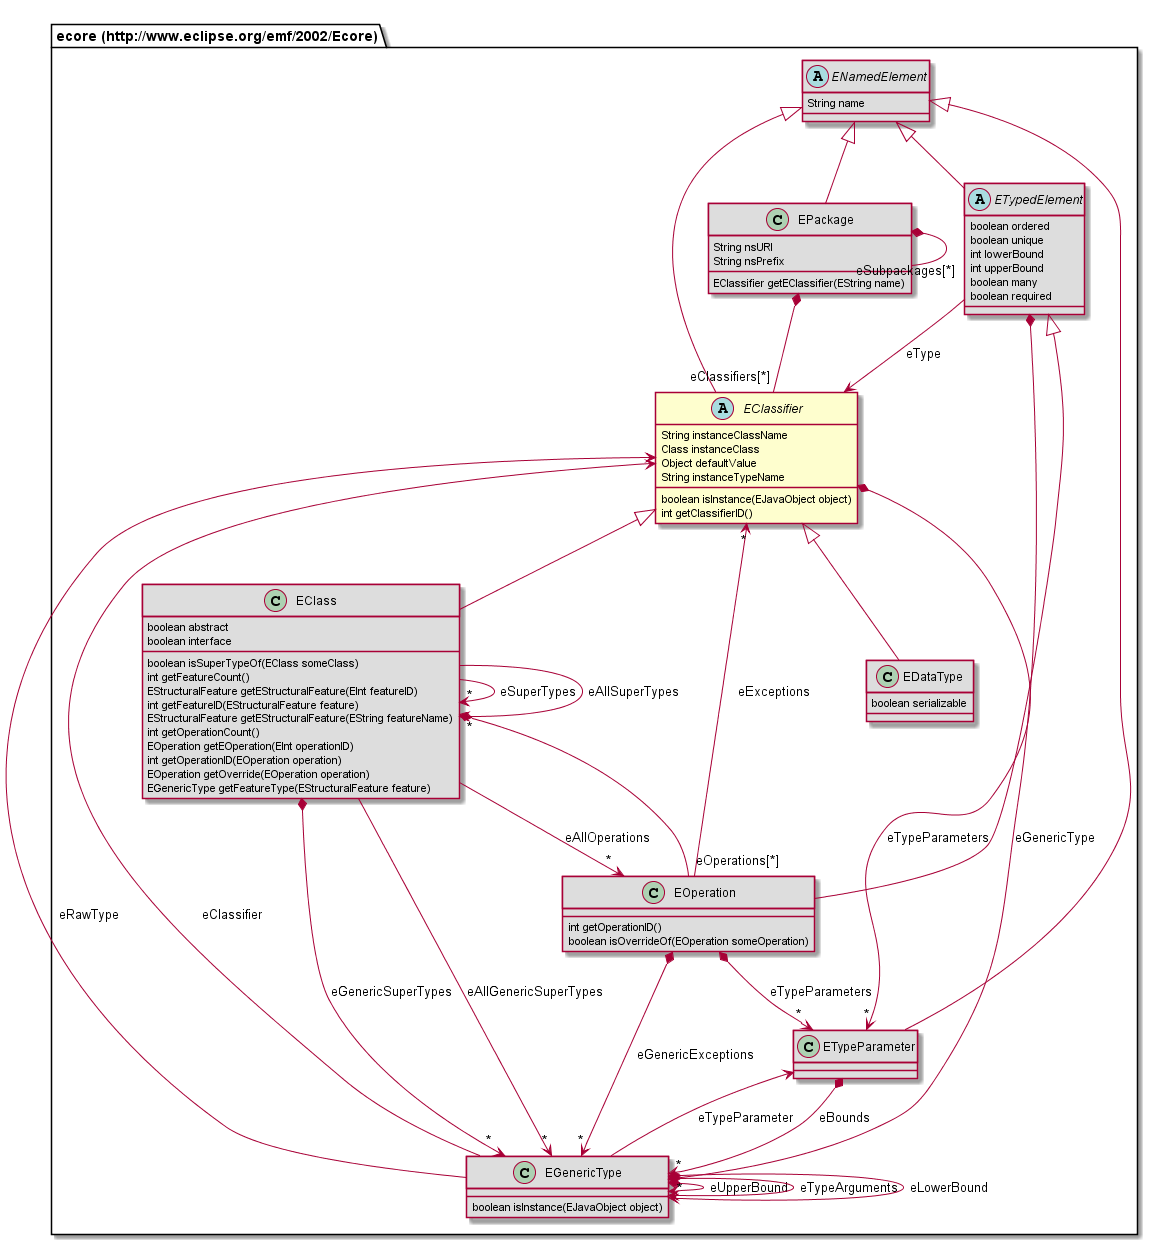

The diagram above was rendered by PlantUML. Its source (embedded in the PNG):
@startuml
abstract class "ecore (http://www.eclipse.org/emf/2002/Ecore).EClassifier" [[#router/doc-content/687474703a2f2f7777772e65636c697073652e6f72672f656d662f323030322f45636f7265/EClassifier.html]] {
	String instanceClassName
	Class instanceClass
	Object defaultValue
	String instanceTypeName
	boolean isInstance(EJavaObject object)
	int getClassifierID()
}
class "ecore (http://www.eclipse.org/emf/2002/Ecore).EPackage" [[#router/doc-content/687474703a2f2f7777772e65636c697073652e6f72672f656d662f323030322f45636f7265/EPackage.html]] #DDDDDD {
	String nsURI
	String nsPrefix
	EClassifier getEClassifier(EString name)
}
abstract class "ecore (http://www.eclipse.org/emf/2002/Ecore).ENamedElement" [[#router/doc-content/687474703a2f2f7777772e65636c697073652e6f72672f656d662f323030322f45636f7265/ENamedElement.html]] #DDDDDD {
	String name
}
class "ecore (http://www.eclipse.org/emf/2002/Ecore).EGenericType" [[#router/doc-content/687474703a2f2f7777772e65636c697073652e6f72672f656d662f323030322f45636f7265/EGenericType.html]] #DDDDDD {
	boolean isInstance(EJavaObject object)
}
class "ecore (http://www.eclipse.org/emf/2002/Ecore).ETypeParameter" [[#router/doc-content/687474703a2f2f7777772e65636c697073652e6f72672f656d662f323030322f45636f7265/ETypeParameter.html]] #DDDDDD {
}
class "ecore (http://www.eclipse.org/emf/2002/Ecore).EClass" [[#router/doc-content/687474703a2f2f7777772e65636c697073652e6f72672f656d662f323030322f45636f7265/EClass.html]] #DDDDDD {
	boolean abstract
	boolean interface
	boolean isSuperTypeOf(EClass someClass)
	int getFeatureCount()
	EStructuralFeature getEStructuralFeature(EInt featureID)
	int getFeatureID(EStructuralFeature feature)
	EStructuralFeature getEStructuralFeature(EString featureName)
	int getOperationCount()
	EOperation getEOperation(EInt operationID)
	int getOperationID(EOperation operation)
	EOperation getOverride(EOperation operation)
	EGenericType getFeatureType(EStructuralFeature feature)
}
class "ecore (http://www.eclipse.org/emf/2002/Ecore).EOperation" [[#router/doc-content/687474703a2f2f7777772e65636c697073652e6f72672f656d662f323030322f45636f7265/EOperation.html]] #DDDDDD {
	int getOperationID()
	boolean isOverrideOf(EOperation someOperation)
}
class "ecore (http://www.eclipse.org/emf/2002/Ecore).EDataType" [[#router/doc-content/687474703a2f2f7777772e65636c697073652e6f72672f656d662f323030322f45636f7265/EDataType.html]] #DDDDDD {
	boolean serializable
}
abstract class "ecore (http://www.eclipse.org/emf/2002/Ecore).ETypedElement" [[#router/doc-content/687474703a2f2f7777772e65636c697073652e6f72672f656d662f323030322f45636f7265/ETypedElement.html]] #DDDDDD {
	boolean ordered
	boolean unique
	int lowerBound
	int upperBound
	boolean many
	boolean required
}
"ecore (http://www.eclipse.org/emf/2002/Ecore).ENamedElement" <|-- "ecore (http://www.eclipse.org/emf/2002/Ecore).EPackage"
"ecore (http://www.eclipse.org/emf/2002/Ecore).ENamedElement" <|-- "ecore (http://www.eclipse.org/emf/2002/Ecore).ETypeParameter"
"ecore (http://www.eclipse.org/emf/2002/Ecore).EClassifier" <|-- "ecore (http://www.eclipse.org/emf/2002/Ecore).EClass"
"ecore (http://www.eclipse.org/emf/2002/Ecore).ETypedElement" <|-- "ecore (http://www.eclipse.org/emf/2002/Ecore).EOperation"
"ecore (http://www.eclipse.org/emf/2002/Ecore).ENamedElement" <|-- "ecore (http://www.eclipse.org/emf/2002/Ecore).EClassifier"
"ecore (http://www.eclipse.org/emf/2002/Ecore).EClassifier" <|-- "ecore (http://www.eclipse.org/emf/2002/Ecore).EDataType"
"ecore (http://www.eclipse.org/emf/2002/Ecore).ENamedElement" <|-- "ecore (http://www.eclipse.org/emf/2002/Ecore).ETypedElement"
"ecore (http://www.eclipse.org/emf/2002/Ecore).EPackage" *-- "eClassifiers[*]" "ecore (http://www.eclipse.org/emf/2002/Ecore).EClassifier"
"ecore (http://www.eclipse.org/emf/2002/Ecore).EPackage" *-- "eSubpackages[*]" "ecore (http://www.eclipse.org/emf/2002/Ecore).EPackage"
"ecore (http://www.eclipse.org/emf/2002/Ecore).EGenericType" *--> "ecore (http://www.eclipse.org/emf/2002/Ecore).EGenericType" : eUpperBound
"ecore (http://www.eclipse.org/emf/2002/Ecore).EGenericType" *--> "*" "ecore (http://www.eclipse.org/emf/2002/Ecore).EGenericType" : eTypeArguments
"ecore (http://www.eclipse.org/emf/2002/Ecore).EGenericType" --> "ecore (http://www.eclipse.org/emf/2002/Ecore).EClassifier" : eRawType
"ecore (http://www.eclipse.org/emf/2002/Ecore).EGenericType" *--> "ecore (http://www.eclipse.org/emf/2002/Ecore).EGenericType" : eLowerBound
"ecore (http://www.eclipse.org/emf/2002/Ecore).EGenericType" --> "ecore (http://www.eclipse.org/emf/2002/Ecore).ETypeParameter" : eTypeParameter
"ecore (http://www.eclipse.org/emf/2002/Ecore).EGenericType" --> "ecore (http://www.eclipse.org/emf/2002/Ecore).EClassifier" : eClassifier
"ecore (http://www.eclipse.org/emf/2002/Ecore).ETypeParameter" *--> "*" "ecore (http://www.eclipse.org/emf/2002/Ecore).EGenericType" : eBounds
"ecore (http://www.eclipse.org/emf/2002/Ecore).EClass" --> "*" "ecore (http://www.eclipse.org/emf/2002/Ecore).EClass" : eSuperTypes
"ecore (http://www.eclipse.org/emf/2002/Ecore).EClass" *-- "eOperations[*]" "ecore (http://www.eclipse.org/emf/2002/Ecore).EOperation"
"ecore (http://www.eclipse.org/emf/2002/Ecore).EClass" --> "*" "ecore (http://www.eclipse.org/emf/2002/Ecore).EOperation" : eAllOperations
"ecore (http://www.eclipse.org/emf/2002/Ecore).EClass" --> "*" "ecore (http://www.eclipse.org/emf/2002/Ecore).EClass" : eAllSuperTypes
"ecore (http://www.eclipse.org/emf/2002/Ecore).EClass" *--> "*" "ecore (http://www.eclipse.org/emf/2002/Ecore).EGenericType" : eGenericSuperTypes
"ecore (http://www.eclipse.org/emf/2002/Ecore).EClass" --> "*" "ecore (http://www.eclipse.org/emf/2002/Ecore).EGenericType" : eAllGenericSuperTypes
"ecore (http://www.eclipse.org/emf/2002/Ecore).EOperation" *--> "*" "ecore (http://www.eclipse.org/emf/2002/Ecore).ETypeParameter" : eTypeParameters
"ecore (http://www.eclipse.org/emf/2002/Ecore).EOperation" --> "*" "ecore (http://www.eclipse.org/emf/2002/Ecore).EClassifier" : eExceptions
"ecore (http://www.eclipse.org/emf/2002/Ecore).EOperation" *--> "*" "ecore (http://www.eclipse.org/emf/2002/Ecore).EGenericType" : eGenericExceptions
"ecore (http://www.eclipse.org/emf/2002/Ecore).EClassifier" *--> "*" "ecore (http://www.eclipse.org/emf/2002/Ecore).ETypeParameter" : eTypeParameters
"ecore (http://www.eclipse.org/emf/2002/Ecore).ETypedElement" --> "ecore (http://www.eclipse.org/emf/2002/Ecore).EClassifier" : eType
"ecore (http://www.eclipse.org/emf/2002/Ecore).ETypedElement" *--> "ecore (http://www.eclipse.org/emf/2002/Ecore).EGenericType" : eGenericType
@enduml